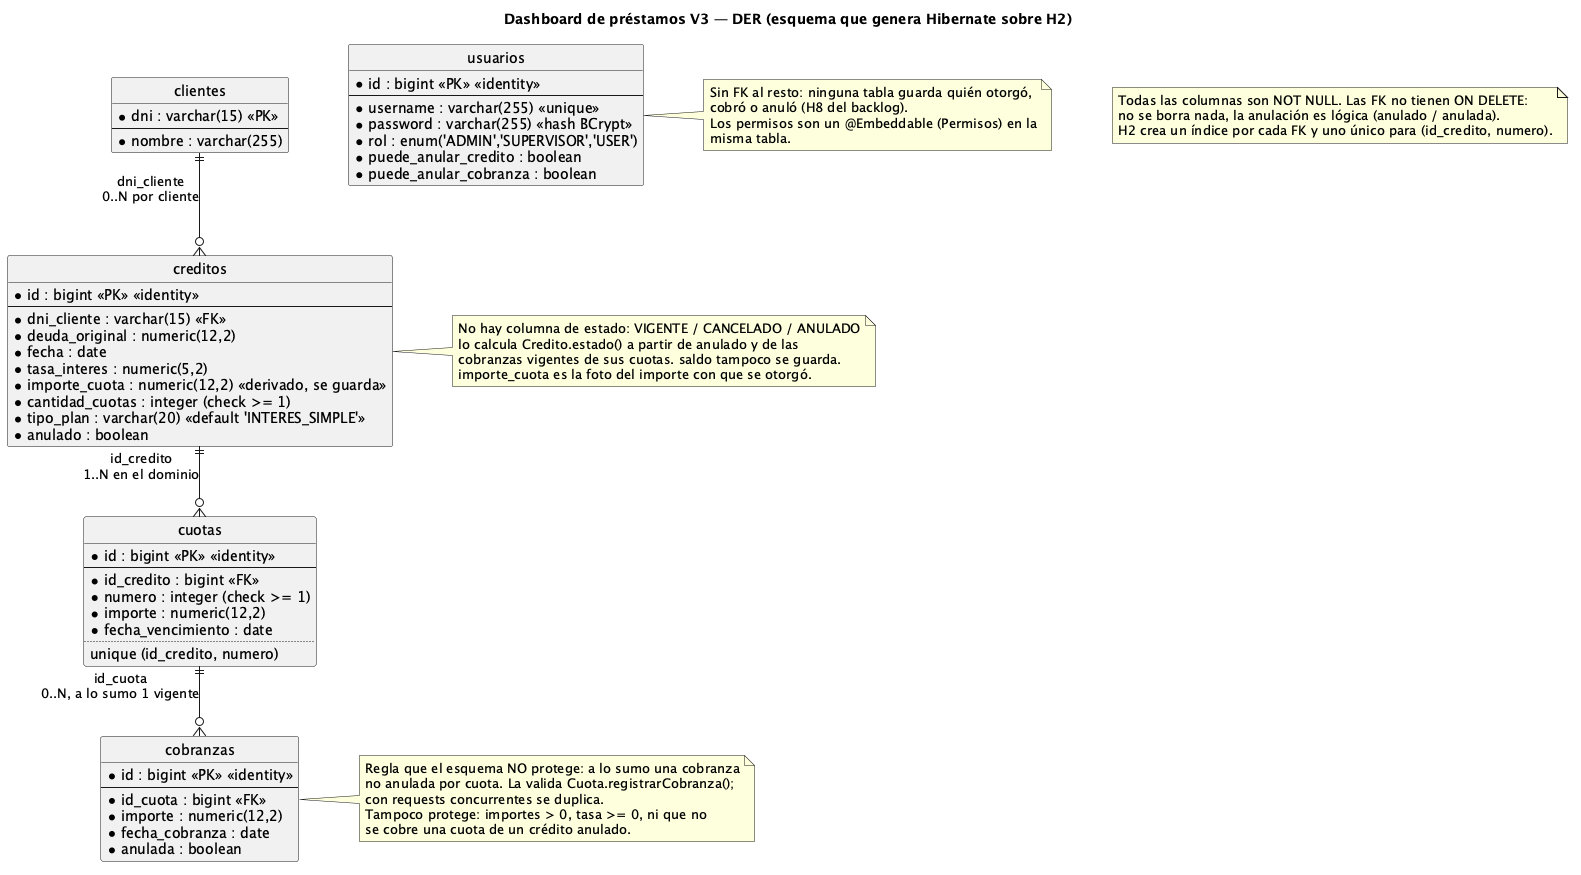

The diagram above was rendered by PlantUML. Its source (embedded in the PNG):
@startuml der-v3
title Dashboard de préstamos V3 — DER (esquema que genera Hibernate sobre H2)
hide circle
hide empty members
skinparam shadowing false
skinparam linetype ortho
skinparam nodesep 60
skinparam ranksep 70

entity "clientes" as clientes {
  * dni : varchar(15) <<PK>>
  --
  * nombre : varchar(255)
}

entity "creditos" as creditos {
  * id : bigint <<PK>> <<identity>>
  --
  * dni_cliente : varchar(15) <<FK>>
  * deuda_original : numeric(12,2)
  * fecha : date
  * tasa_interes : numeric(5,2)
  * importe_cuota : numeric(12,2) <<derivado, se guarda>>
  * cantidad_cuotas : integer (check >= 1)
  * tipo_plan : varchar(20) <<default 'INTERES_SIMPLE'>>
  * anulado : boolean
}

entity "cuotas" as cuotas {
  * id : bigint <<PK>> <<identity>>
  --
  * id_credito : bigint <<FK>>
  * numero : integer (check >= 1)
  * importe : numeric(12,2)
  * fecha_vencimiento : date
  ..
  unique (id_credito, numero)
}

entity "cobranzas" as cobranzas {
  * id : bigint <<PK>> <<identity>>
  --
  * id_cuota : bigint <<FK>>
  * importe : numeric(12,2)
  * fecha_cobranza : date
  * anulada : boolean
}

entity "usuarios" as usuarios {
  * id : bigint <<PK>> <<identity>>
  --
  * username : varchar(255) <<unique>>
  * password : varchar(255) <<hash BCrypt>>
  * rol : enum('ADMIN','SUPERVISOR','USER')
  * puede_anular_credito : boolean
  * puede_anular_cobranza : boolean
}

clientes -[hidden]right- usuarios
clientes ||--o{ creditos : "dni_cliente\n0..N por cliente"
creditos ||--o{ cuotas : "id_credito\n1..N en el dominio"
cuotas ||--o{ cobranzas : "id_cuota\n0..N, a lo sumo 1 vigente"

note right of creditos
  No hay columna de estado: VIGENTE / CANCELADO / ANULADO
  lo calcula Credito.estado() a partir de anulado y de las
  cobranzas vigentes de sus cuotas. saldo tampoco se guarda.
  importe_cuota es la foto del importe con que se otorgó.
end note

note right of cobranzas
  Regla que el esquema NO protege: a lo sumo una cobranza
  no anulada por cuota. La valida Cuota.registrarCobranza();
  con requests concurrentes se duplica.
  Tampoco protege: importes > 0, tasa >= 0, ni que no
  se cobre una cuota de un crédito anulado.
end note

note right of usuarios
  Sin FK al resto: ninguna tabla guarda quién otorgó,
  cobró o anuló (H8 del backlog).
  Los permisos son un @Embeddable (Permisos) en la
  misma tabla.
end note

note as general
  Todas las columnas son NOT NULL. Las FK no tienen ON DELETE:
  no se borra nada, la anulación es lógica (anulado / anulada).
  H2 crea un índice por cada FK y uno único para (id_credito, numero).
end note
@enduml